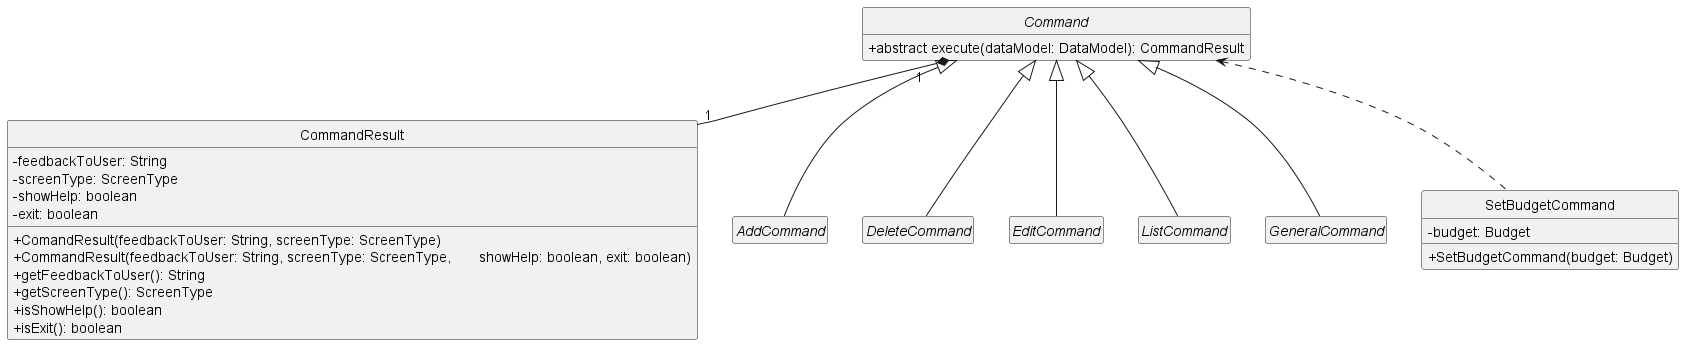

The diagram above was rendered by PlantUML. Its source (embedded in the PNG):
@startuml commands
skinparam defaultTextAlignment left
' scale 0.6
hide empty members
hide circle
skinparam classAttributeIconSize 0


interface Command {
    + abstract execute(dataModel: DataModel): CommandResult
}

class CommandResult {
    + ComandResult(feedbackToUser: String, screenType: ScreenType)
    + CommandResult(feedbackToUser: String, screenType: ScreenType,       showHelp: boolean, exit: boolean)
    + getFeedbackToUser(): String
    + getScreenType(): ScreenType
    + isShowHelp(): boolean
    + isExit(): boolean
    - feedbackToUser: String
    - screenType: ScreenType
    - showHelp: boolean
    - exit: boolean
}

interface AddCommand extends Command {
}

interface DeleteCommand extends Command {
}

interface EditCommand extends Command {
}

interface ListCommand extends Command {
}

interface GeneralCommand extends Command {
}

class SetBudgetCommand {
    + SetBudgetCommand(budget: Budget)
    - budget: Budget
}

Command <.. SetBudgetCommand
Command "1" *-- "1" CommandResult

@enduml